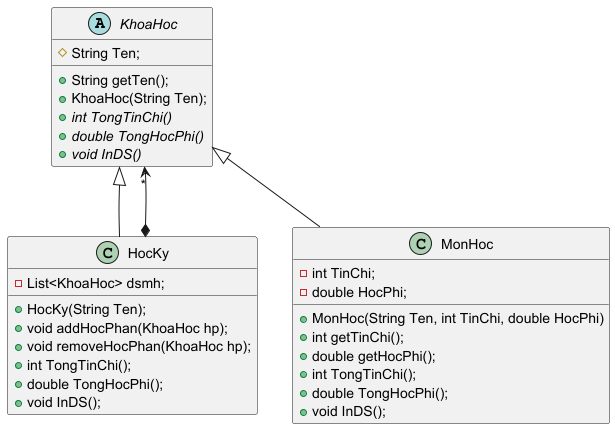

The diagram above was rendered by PlantUML. Its source (embedded in the PNG):
@startuml
'https://plantuml.com/class-diagram


abstract KhoaHoc{
    #String Ten;
    +String getTen();
    +KhoaHoc(String Ten);
    +int TongTinChi() {abstract}
    +double TongHocPhi() {abstract}
    +void InDS() {abstract}
}
class HocKy extends KhoaHoc {
    -List<KhoaHoc> dsmh;
    +HocKy(String Ten);
    +void addHocPhan(KhoaHoc hp);
    +void removeHocPhan(KhoaHoc hp);
    +int TongTinChi();
    +double TongHocPhi();
    +void InDS();
}
class MonHoc extends KhoaHoc{
    -int TinChi;
    -double HocPhi;
    +MonHoc(String Ten, int TinChi, double HocPhi)
    +int getTinChi();
    +double getHocPhi();
    +int TongTinChi();
    +double TongHocPhi();
    +void InDS();
}

HocKy *--> "*" KhoaHoc

@enduml